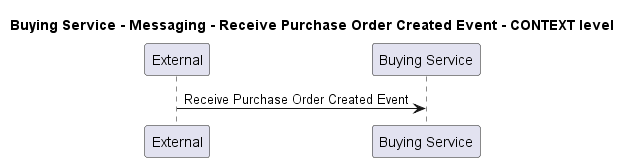

The diagram above was rendered by PlantUML. Its source (embedded in the PNG):
@startuml
!pragma layout smetana

title Buying Service - Messaging - Receive Purchase Order Created Event - CONTEXT level

participant "External" as C4InterFlow.SoftwareSystems.ExternalSystem
participant "Buying Service" as ECommercePlatform.SoftwareSystems.BuyingService

C4InterFlow.SoftwareSystems.ExternalSystem -> ECommercePlatform.SoftwareSystems.BuyingService : Receive Purchase Order Created Event


@enduml